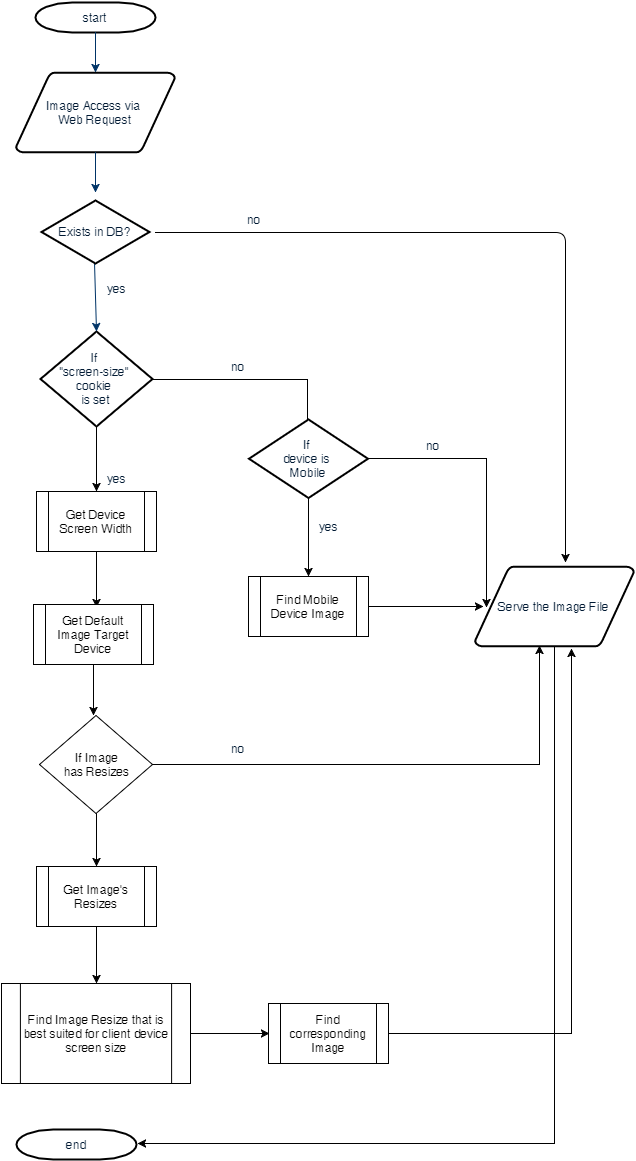

The diagram above was exported from draw.io. Its source (the exported page's mxGraphModel, read from the mxfile embedded in the PNG):
<mxGraphModel dx="876" dy="424" grid="0" gridSize="10" guides="1" tooltips="1" connect="0" arrows="1" fold="1" page="0" pageScale="1.5" pageWidth="826" pageHeight="1169" background="none" math="0" shadow="0">
  <root>
    <mxCell id="0" style=";html=1;" />
    <mxCell id="1" style=";html=1;" parent="0" />
    <mxCell id="2" value="start" style="shape=mxgraph.flowchart.terminator;fillColor=#FFFFFF;strokeColor=#000000;strokeWidth=2;gradientColor=none;gradientDirection=north;fontColor=#001933;fontStyle=0;html=1;" parent="1" vertex="1">
      <mxGeometry x="260" y="60" width="120" height="30" as="geometry" />
    </mxCell>
    <mxCell id="3" value="Image Access via&amp;nbsp;&lt;div&gt;Web Request&lt;/div&gt;" style="shape=mxgraph.flowchart.data;fillColor=#FFFFFF;strokeColor=#000000;strokeWidth=2;gradientColor=none;gradientDirection=north;fontColor=#001933;fontStyle=0;html=1;" parent="1" vertex="1">
      <mxGeometry x="240.5" y="130" width="159" height="80" as="geometry" />
    </mxCell>
    <mxCell id="77" style="edgeStyle=orthogonalEdgeStyle;rounded=0;html=1;jettySize=auto;orthogonalLoop=1;" edge="1" parent="1" source="8">
      <mxGeometry relative="1" as="geometry">
        <mxPoint x="532" y="544" as="targetPoint" />
      </mxGeometry>
    </mxCell>
    <mxCell id="88" style="edgeStyle=orthogonalEdgeStyle;rounded=0;html=1;jettySize=auto;orthogonalLoop=1;" edge="1" parent="1" source="8" target="84">
      <mxGeometry relative="1" as="geometry" />
    </mxCell>
    <mxCell id="8" value="If&amp;nbsp;&lt;div&gt;&quot;screen-size&quot;&amp;nbsp;&lt;div&gt;cookie&amp;nbsp;&lt;/div&gt;&lt;div&gt;is set&lt;/div&gt;&lt;/div&gt;" style="shape=mxgraph.flowchart.decision;fillColor=#FFFFFF;strokeColor=#000000;strokeWidth=2;gradientColor=none;gradientDirection=north;fontColor=#001933;fontStyle=0;html=1;" parent="1" vertex="1">
      <mxGeometry x="265" y="389" width="112" height="95" as="geometry" />
    </mxCell>
    <mxCell id="9" style="fontColor=#001933;fontStyle=1;strokeColor=#003366;strokeWidth=1;html=1;" parent="1" source="2" target="3" edge="1">
      <mxGeometry relative="1" as="geometry" />
    </mxCell>
    <mxCell id="10" style="fontColor=#001933;fontStyle=1;strokeColor=#003366;strokeWidth=1;html=1;" parent="1" source="3" edge="1">
      <mxGeometry relative="1" as="geometry">
        <mxPoint x="320" y="250" as="targetPoint" />
      </mxGeometry>
    </mxCell>
    <mxCell id="11" style="entryX=0.5;entryY=0;entryPerimeter=0;fontColor=#001933;fontStyle=1;strokeColor=#003366;strokeWidth=1;html=1;exitX=0.491;exitY=0.984;exitPerimeter=0;" parent="1" source="67" target="8" edge="1">
      <mxGeometry relative="1" as="geometry">
        <mxPoint x="320" y="330" as="sourcePoint" />
      </mxGeometry>
    </mxCell>
    <mxCell id="13" value="yes" style="text;fontColor=#001933;fontStyle=0;html=1;strokeColor=none;gradientColor=none;fillColor=none;strokeWidth=2;" parent="1" vertex="1">
      <mxGeometry x="330" y="333" width="40" height="26" as="geometry" />
    </mxCell>
    <mxCell id="16" value="no" style="text;fontColor=#001933;fontStyle=0;html=1;strokeColor=none;gradientColor=none;fillColor=none;strokeWidth=2;align=center;" parent="1" vertex="1">
      <mxGeometry x="442" y="411" width="40" height="26" as="geometry" />
    </mxCell>
    <mxCell id="76" style="edgeStyle=orthogonalEdgeStyle;rounded=0;html=1;jettySize=auto;orthogonalLoop=1;entryX=0.072;entryY=0.513;entryPerimeter=0;" edge="1" parent="1" source="28" target="68">
      <mxGeometry relative="1" as="geometry">
        <mxPoint x="703" y="665" as="targetPoint" />
        <Array as="points" />
      </mxGeometry>
    </mxCell>
    <mxCell id="79" style="edgeStyle=orthogonalEdgeStyle;rounded=0;html=1;jettySize=auto;orthogonalLoop=1;" edge="1" parent="1" source="28" target="80">
      <mxGeometry relative="1" as="geometry">
        <mxPoint x="533" y="631" as="targetPoint" />
      </mxGeometry>
    </mxCell>
    <mxCell id="28" value="If&amp;nbsp;&lt;div&gt;device is&amp;nbsp;&lt;div&gt;Mobile&lt;/div&gt;&lt;/div&gt;" style="shape=mxgraph.flowchart.decision;fillColor=#FFFFFF;strokeColor=#000000;strokeWidth=2;gradientColor=none;gradientDirection=north;fontColor=#001933;fontStyle=0;html=1;" parent="1" vertex="1">
      <mxGeometry x="473.5" y="477" width="119" height="78.5" as="geometry" />
    </mxCell>
    <mxCell id="47" value="end" style="shape=mxgraph.flowchart.terminator;fillColor=#FFFFFF;strokeColor=#000000;strokeWidth=2;gradientColor=none;gradientDirection=north;fontColor=#001933;fontStyle=0;html=1;" parent="1" vertex="1">
      <mxGeometry x="241" y="1187" width="120" height="30" as="geometry" />
    </mxCell>
    <mxCell id="67" value="E&lt;span style=&quot;line-height: 1.2&quot;&gt;xists in DB?&lt;/span&gt;" style="shape=mxgraph.flowchart.decision;fillColor=#FFFFFF;strokeColor=#000000;strokeWidth=2;gradientColor=none;gradientDirection=north;fontColor=#001933;fontStyle=0;html=1;" vertex="1" parent="1">
      <mxGeometry x="266" y="258" width="108" height="63" as="geometry" />
    </mxCell>
    <mxCell id="74" style="edgeStyle=orthogonalEdgeStyle;rounded=0;html=1;jettySize=auto;orthogonalLoop=1;" edge="1" parent="1" source="68">
      <mxGeometry relative="1" as="geometry">
        <mxPoint x="362" y="1201" as="targetPoint" />
        <Array as="points">
          <mxPoint x="779" y="1201" />
        </Array>
      </mxGeometry>
    </mxCell>
    <mxCell id="68" value="Serve the Image File" style="shape=mxgraph.flowchart.data;fillColor=#FFFFFF;strokeColor=#000000;strokeWidth=2;gradientColor=none;gradientDirection=north;fontColor=#001933;fontStyle=0;html=1;" vertex="1" parent="1">
      <mxGeometry x="699.5" y="624" width="159" height="80" as="geometry" />
    </mxCell>
    <mxCell id="69" value="" style="endArrow=classic;html=1;edgeStyle=orthogonalEdgeStyle;entryX=0.569;entryY=-0.05;entryPerimeter=0;" edge="1" parent="1" target="68">
      <mxGeometry width="50" height="50" relative="1" as="geometry">
        <mxPoint x="380" y="290" as="sourcePoint" />
        <mxPoint x="788" y="290" as="targetPoint" />
        <Array as="points">
          <mxPoint x="790" y="290" />
        </Array>
      </mxGeometry>
    </mxCell>
    <mxCell id="70" value="no" style="text;fontColor=#001933;fontStyle=0;html=1;strokeColor=none;gradientColor=none;fillColor=none;strokeWidth=2;" vertex="1" parent="1">
      <mxGeometry x="470" y="264" width="40" height="26" as="geometry" />
    </mxCell>
    <mxCell id="72" value="no" style="text;fontColor=#001933;fontStyle=0;html=1;strokeColor=none;gradientColor=none;fillColor=none;strokeWidth=2;align=center;" vertex="1" parent="1">
      <mxGeometry x="637" y="490" width="40" height="26" as="geometry" />
    </mxCell>
    <mxCell id="81" style="edgeStyle=orthogonalEdgeStyle;rounded=0;html=1;jettySize=auto;orthogonalLoop=1;" edge="1" parent="1" source="80">
      <mxGeometry relative="1" as="geometry">
        <mxPoint x="708" y="664" as="targetPoint" />
      </mxGeometry>
    </mxCell>
    <mxCell id="80" value="Find Mobile Device Image" style="shape=process;whiteSpace=wrap;html=1;" vertex="1" parent="1">
      <mxGeometry x="473" y="634" width="120" height="60" as="geometry" />
    </mxCell>
    <mxCell id="82" value="yes" style="text;fontColor=#001933;fontStyle=0;html=1;strokeColor=none;gradientColor=none;fillColor=none;strokeWidth=2;align=center;" vertex="1" parent="1">
      <mxGeometry x="533" y="571" width="40" height="26" as="geometry" />
    </mxCell>
    <mxCell id="83" value="yes" style="text;fontColor=#001933;fontStyle=0;html=1;strokeColor=none;gradientColor=none;fillColor=none;strokeWidth=2;align=center;" vertex="1" parent="1">
      <mxGeometry x="321" y="523" width="40" height="26" as="geometry" />
    </mxCell>
    <mxCell id="89" style="edgeStyle=orthogonalEdgeStyle;rounded=0;html=1;entryX=0.525;entryY=0.05;entryPerimeter=0;jettySize=auto;orthogonalLoop=1;" edge="1" parent="1" source="84" target="85">
      <mxGeometry relative="1" as="geometry" />
    </mxCell>
    <mxCell id="84" value="Get Device Screen Width" style="shape=process;whiteSpace=wrap;html=1;" vertex="1" parent="1">
      <mxGeometry x="261" y="549" width="120" height="60" as="geometry" />
    </mxCell>
    <mxCell id="94" style="edgeStyle=orthogonalEdgeStyle;rounded=0;html=1;entryX=0.478;entryY=0;entryPerimeter=0;jettySize=auto;orthogonalLoop=1;" edge="1" parent="1" source="85" target="90">
      <mxGeometry relative="1" as="geometry" />
    </mxCell>
    <mxCell id="85" value="Get Default Image Target Device" style="shape=process;whiteSpace=wrap;html=1;" vertex="1" parent="1">
      <mxGeometry x="258" y="662" width="120" height="60" as="geometry" />
    </mxCell>
    <mxCell id="93" style="edgeStyle=orthogonalEdgeStyle;rounded=0;html=1;jettySize=auto;orthogonalLoop=1;" edge="1" parent="1" source="90">
      <mxGeometry relative="1" as="geometry">
        <mxPoint x="764" y="703" as="targetPoint" />
        <Array as="points">
          <mxPoint x="764" y="822" />
          <mxPoint x="764" y="703" />
        </Array>
      </mxGeometry>
    </mxCell>
    <mxCell id="97" style="edgeStyle=orthogonalEdgeStyle;rounded=0;html=1;jettySize=auto;orthogonalLoop=1;" edge="1" parent="1" source="90" target="91">
      <mxGeometry relative="1" as="geometry" />
    </mxCell>
    <mxCell id="90" value="If Image&lt;div&gt;has Resizes&lt;/div&gt;" style="rhombus;whiteSpace=wrap;html=1;" vertex="1" parent="1">
      <mxGeometry x="264" y="773" width="113" height="98" as="geometry" />
    </mxCell>
    <mxCell id="99" style="edgeStyle=orthogonalEdgeStyle;rounded=0;html=1;jettySize=auto;orthogonalLoop=1;" edge="1" parent="1" source="91" target="98">
      <mxGeometry relative="1" as="geometry" />
    </mxCell>
    <mxCell id="91" value="Get Image's Resizes" style="shape=process;whiteSpace=wrap;html=1;" vertex="1" parent="1">
      <mxGeometry x="261" y="924" width="120" height="60" as="geometry" />
    </mxCell>
    <mxCell id="95" value="no" style="text;fontColor=#001933;fontStyle=0;html=1;strokeColor=none;gradientColor=none;fillColor=none;strokeWidth=2;align=center;" vertex="1" parent="1">
      <mxGeometry x="442" y="793" width="40" height="26" as="geometry" />
    </mxCell>
    <mxCell id="101" style="edgeStyle=orthogonalEdgeStyle;rounded=0;html=1;entryX=0.008;entryY=0.5;entryPerimeter=0;jettySize=auto;orthogonalLoop=1;" edge="1" parent="1" source="98" target="100">
      <mxGeometry relative="1" as="geometry" />
    </mxCell>
    <mxCell id="98" value="Find Image Resize that is best suited for client device screen size" style="shape=process;whiteSpace=wrap;html=1;" vertex="1" parent="1">
      <mxGeometry x="226" y="1041" width="189" height="100" as="geometry" />
    </mxCell>
    <mxCell id="102" style="edgeStyle=orthogonalEdgeStyle;rounded=0;html=1;jettySize=auto;orthogonalLoop=1;" edge="1" parent="1" source="100">
      <mxGeometry relative="1" as="geometry">
        <mxPoint x="796" y="706" as="targetPoint" />
      </mxGeometry>
    </mxCell>
    <mxCell id="100" value="Find corresponding Image" style="shape=process;whiteSpace=wrap;html=1;" vertex="1" parent="1">
      <mxGeometry x="493" y="1061" width="120" height="60" as="geometry" />
    </mxCell>
  </root>
</mxGraphModel>